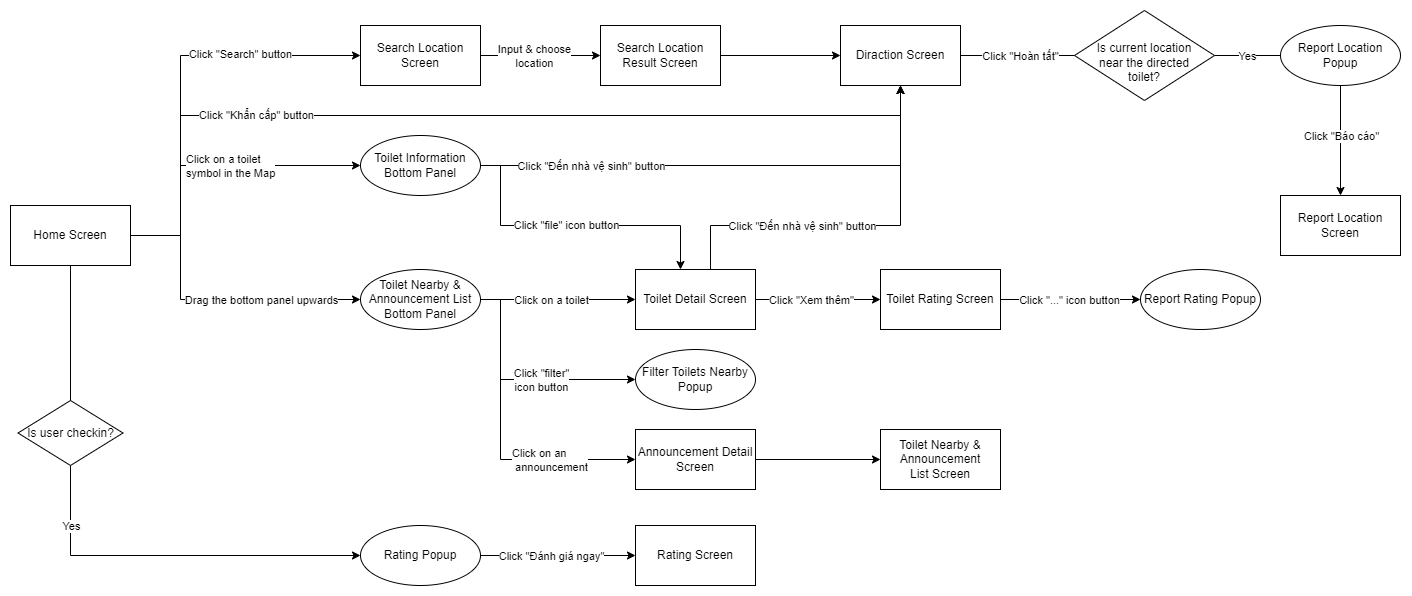

The diagram above was exported from draw.io. Its source (the exported page's mxGraphModel, read from the mxfile embedded in the PNG):
<mxGraphModel dx="1773" dy="2148" grid="1" gridSize="10" guides="1" tooltips="1" connect="1" arrows="1" fold="1" page="1" pageScale="1" pageWidth="850" pageHeight="1100" math="0" shadow="0">
  <root>
    <mxCell id="0" />
    <mxCell id="1" parent="0" />
    <mxCell id="KHdZwgIbxShB8_UYc0uw-3" value="" style="edgeStyle=orthogonalEdgeStyle;rounded=0;orthogonalLoop=1;jettySize=auto;html=1;startArrow=none;" edge="1" parent="1" source="KHdZwgIbxShB8_UYc0uw-105" target="KHdZwgIbxShB8_UYc0uw-109">
      <mxGeometry relative="1" as="geometry">
        <mxPoint x="790" y="-445" as="targetPoint" />
        <Array as="points">
          <mxPoint x="500" y="-495" />
        </Array>
      </mxGeometry>
    </mxCell>
    <mxCell id="KHdZwgIbxShB8_UYc0uw-4" value="Yes" style="edgeLabel;html=1;align=center;verticalAlign=middle;resizable=0;points=[];fontSize=11;" vertex="1" connectable="0" parent="KHdZwgIbxShB8_UYc0uw-3">
      <mxGeometry x="-0.6816" relative="1" as="geometry">
        <mxPoint as="offset" />
      </mxGeometry>
    </mxCell>
    <mxCell id="KHdZwgIbxShB8_UYc0uw-15" style="edgeStyle=orthogonalEdgeStyle;rounded=0;orthogonalLoop=1;jettySize=auto;html=1;" edge="1" parent="1" source="KHdZwgIbxShB8_UYc0uw-23" target="KHdZwgIbxShB8_UYc0uw-58">
      <mxGeometry relative="1" as="geometry">
        <Array as="points">
          <mxPoint x="610" y="-815" />
          <mxPoint x="610" y="-995" />
        </Array>
      </mxGeometry>
    </mxCell>
    <mxCell id="KHdZwgIbxShB8_UYc0uw-16" value="Click &quot;Search&quot; button" style="edgeLabel;html=1;align=center;verticalAlign=middle;resizable=0;points=[];" vertex="1" connectable="0" parent="KHdZwgIbxShB8_UYc0uw-15">
      <mxGeometry x="0.1909" y="3" relative="1" as="geometry">
        <mxPoint x="46" y="1" as="offset" />
      </mxGeometry>
    </mxCell>
    <mxCell id="KHdZwgIbxShB8_UYc0uw-17" style="edgeStyle=orthogonalEdgeStyle;rounded=0;orthogonalLoop=1;jettySize=auto;html=1;" edge="1" parent="1" source="KHdZwgIbxShB8_UYc0uw-23" target="KHdZwgIbxShB8_UYc0uw-63">
      <mxGeometry relative="1" as="geometry">
        <Array as="points">
          <mxPoint x="610" y="-815" />
          <mxPoint x="610" y="-935" />
          <mxPoint x="1330" y="-935" />
        </Array>
      </mxGeometry>
    </mxCell>
    <mxCell id="KHdZwgIbxShB8_UYc0uw-18" value="Click &quot;Khẩn cấp&quot; button" style="edgeLabel;html=1;align=center;verticalAlign=middle;resizable=0;points=[];" vertex="1" connectable="0" parent="KHdZwgIbxShB8_UYc0uw-17">
      <mxGeometry x="-0.8495" relative="1" as="geometry">
        <mxPoint x="75" y="-102" as="offset" />
      </mxGeometry>
    </mxCell>
    <mxCell id="KHdZwgIbxShB8_UYc0uw-19" style="edgeStyle=orthogonalEdgeStyle;rounded=0;orthogonalLoop=1;jettySize=auto;html=1;" edge="1" parent="1" source="KHdZwgIbxShB8_UYc0uw-23" target="KHdZwgIbxShB8_UYc0uw-78">
      <mxGeometry relative="1" as="geometry">
        <Array as="points">
          <mxPoint x="610" y="-815" />
          <mxPoint x="610" y="-885" />
        </Array>
      </mxGeometry>
    </mxCell>
    <mxCell id="KHdZwgIbxShB8_UYc0uw-20" value="Click on a toilet &lt;br&gt;symbol in the Map" style="edgeLabel;html=1;align=left;verticalAlign=middle;resizable=0;points=[];" vertex="1" connectable="0" parent="KHdZwgIbxShB8_UYc0uw-19">
      <mxGeometry x="0.0052" y="1" relative="1" as="geometry">
        <mxPoint x="-27" y="1" as="offset" />
      </mxGeometry>
    </mxCell>
    <mxCell id="KHdZwgIbxShB8_UYc0uw-21" style="edgeStyle=orthogonalEdgeStyle;rounded=0;orthogonalLoop=1;jettySize=auto;html=1;fontSize=11;" edge="1" parent="1" source="KHdZwgIbxShB8_UYc0uw-23" target="KHdZwgIbxShB8_UYc0uw-85">
      <mxGeometry relative="1" as="geometry">
        <Array as="points">
          <mxPoint x="610" y="-815" />
          <mxPoint x="610" y="-751" />
        </Array>
      </mxGeometry>
    </mxCell>
    <mxCell id="KHdZwgIbxShB8_UYc0uw-22" value="Drag the bottom panel upwards" style="edgeLabel;html=1;align=center;verticalAlign=middle;resizable=0;points=[];fontSize=11;" vertex="1" connectable="0" parent="KHdZwgIbxShB8_UYc0uw-21">
      <mxGeometry x="-0.068" y="2" relative="1" as="geometry">
        <mxPoint x="57" y="2" as="offset" />
      </mxGeometry>
    </mxCell>
    <mxCell id="KHdZwgIbxShB8_UYc0uw-23" value="Home Screen" style="rounded=0;whiteSpace=wrap;html=1;" vertex="1" parent="1">
      <mxGeometry x="440" y="-845" width="120" height="60" as="geometry" />
    </mxCell>
    <mxCell id="KHdZwgIbxShB8_UYc0uw-56" value="" style="edgeStyle=orthogonalEdgeStyle;rounded=0;orthogonalLoop=1;jettySize=auto;html=1;" edge="1" parent="1" source="KHdZwgIbxShB8_UYc0uw-58" target="KHdZwgIbxShB8_UYc0uw-60">
      <mxGeometry relative="1" as="geometry" />
    </mxCell>
    <mxCell id="KHdZwgIbxShB8_UYc0uw-57" value="Input &amp;amp; choose&lt;br&gt;location" style="edgeLabel;html=1;align=center;verticalAlign=middle;resizable=0;points=[];" vertex="1" connectable="0" parent="KHdZwgIbxShB8_UYc0uw-56">
      <mxGeometry x="-0.6224" y="3" relative="1" as="geometry">
        <mxPoint x="31" y="3" as="offset" />
      </mxGeometry>
    </mxCell>
    <mxCell id="KHdZwgIbxShB8_UYc0uw-58" value="Search Location Screen" style="rounded=0;whiteSpace=wrap;html=1;" vertex="1" parent="1">
      <mxGeometry x="790" y="-1025" width="120" height="60" as="geometry" />
    </mxCell>
    <mxCell id="KHdZwgIbxShB8_UYc0uw-59" value="" style="edgeStyle=orthogonalEdgeStyle;rounded=0;orthogonalLoop=1;jettySize=auto;html=1;" edge="1" parent="1" source="KHdZwgIbxShB8_UYc0uw-60" target="KHdZwgIbxShB8_UYc0uw-63">
      <mxGeometry relative="1" as="geometry" />
    </mxCell>
    <mxCell id="KHdZwgIbxShB8_UYc0uw-60" value="Search Location Result Screen" style="rounded=0;whiteSpace=wrap;html=1;" vertex="1" parent="1">
      <mxGeometry x="1030" y="-1025" width="120" height="60" as="geometry" />
    </mxCell>
    <mxCell id="KHdZwgIbxShB8_UYc0uw-61" value="" style="edgeStyle=orthogonalEdgeStyle;rounded=0;orthogonalLoop=1;jettySize=auto;html=1;startArrow=none;" edge="1" parent="1" source="KHdZwgIbxShB8_UYc0uw-102" target="KHdZwgIbxShB8_UYc0uw-64">
      <mxGeometry relative="1" as="geometry" />
    </mxCell>
    <mxCell id="KHdZwgIbxShB8_UYc0uw-62" value="Click &quot;Báo cáo&quot;" style="edgeLabel;html=1;align=center;verticalAlign=middle;resizable=0;points=[];fontSize=11;" vertex="1" connectable="0" parent="KHdZwgIbxShB8_UYc0uw-61">
      <mxGeometry x="-0.7169" relative="1" as="geometry">
        <mxPoint y="35" as="offset" />
      </mxGeometry>
    </mxCell>
    <mxCell id="KHdZwgIbxShB8_UYc0uw-63" value="Diraction Screen" style="rounded=0;whiteSpace=wrap;html=1;" vertex="1" parent="1">
      <mxGeometry x="1270" y="-1025" width="120" height="60" as="geometry" />
    </mxCell>
    <mxCell id="KHdZwgIbxShB8_UYc0uw-64" value="Report Location Screen" style="rounded=0;whiteSpace=wrap;html=1;" vertex="1" parent="1">
      <mxGeometry x="1710" y="-855" width="120" height="60" as="geometry" />
    </mxCell>
    <mxCell id="KHdZwgIbxShB8_UYc0uw-74" style="edgeStyle=orthogonalEdgeStyle;rounded=0;orthogonalLoop=1;jettySize=auto;html=1;" edge="1" parent="1" source="KHdZwgIbxShB8_UYc0uw-78" target="KHdZwgIbxShB8_UYc0uw-63">
      <mxGeometry relative="1" as="geometry" />
    </mxCell>
    <mxCell id="KHdZwgIbxShB8_UYc0uw-75" value="Click &quot;Đến nhà vệ sinh&quot; button" style="edgeLabel;html=1;align=center;verticalAlign=middle;resizable=0;points=[];" vertex="1" connectable="0" parent="KHdZwgIbxShB8_UYc0uw-74">
      <mxGeometry x="-0.8389" y="-2" relative="1" as="geometry">
        <mxPoint x="70" y="-2" as="offset" />
      </mxGeometry>
    </mxCell>
    <mxCell id="KHdZwgIbxShB8_UYc0uw-76" style="edgeStyle=orthogonalEdgeStyle;rounded=0;orthogonalLoop=1;jettySize=auto;html=1;fontSize=8;" edge="1" parent="1" source="KHdZwgIbxShB8_UYc0uw-78" target="KHdZwgIbxShB8_UYc0uw-90">
      <mxGeometry relative="1" as="geometry">
        <Array as="points">
          <mxPoint x="930" y="-885" />
          <mxPoint x="930" y="-825" />
          <mxPoint x="1110" y="-825" />
        </Array>
      </mxGeometry>
    </mxCell>
    <mxCell id="KHdZwgIbxShB8_UYc0uw-77" value="Click &quot;file&quot; icon button" style="edgeLabel;html=1;align=center;verticalAlign=middle;resizable=0;points=[];fontSize=11;" vertex="1" connectable="0" parent="KHdZwgIbxShB8_UYc0uw-76">
      <mxGeometry x="-0.3366" y="1" relative="1" as="geometry">
        <mxPoint x="44" as="offset" />
      </mxGeometry>
    </mxCell>
    <mxCell id="KHdZwgIbxShB8_UYc0uw-78" value="Toilet Information Bottom Panel" style="ellipse;whiteSpace=wrap;html=1;" vertex="1" parent="1">
      <mxGeometry x="790" y="-915" width="120" height="60" as="geometry" />
    </mxCell>
    <mxCell id="KHdZwgIbxShB8_UYc0uw-79" style="edgeStyle=orthogonalEdgeStyle;rounded=0;orthogonalLoop=1;jettySize=auto;html=1;fontSize=8;" edge="1" parent="1" source="KHdZwgIbxShB8_UYc0uw-85" target="KHdZwgIbxShB8_UYc0uw-90">
      <mxGeometry relative="1" as="geometry" />
    </mxCell>
    <mxCell id="KHdZwgIbxShB8_UYc0uw-80" value="Click on a toilet" style="edgeLabel;html=1;align=center;verticalAlign=middle;resizable=0;points=[];fontSize=11;" vertex="1" connectable="0" parent="KHdZwgIbxShB8_UYc0uw-79">
      <mxGeometry x="-0.7942" y="1" relative="1" as="geometry">
        <mxPoint x="54" y="1" as="offset" />
      </mxGeometry>
    </mxCell>
    <mxCell id="KHdZwgIbxShB8_UYc0uw-81" style="edgeStyle=orthogonalEdgeStyle;rounded=0;orthogonalLoop=1;jettySize=auto;html=1;fontSize=11;" edge="1" parent="1" source="KHdZwgIbxShB8_UYc0uw-85" target="KHdZwgIbxShB8_UYc0uw-96">
      <mxGeometry relative="1" as="geometry">
        <Array as="points">
          <mxPoint x="930" y="-751" />
          <mxPoint x="930" y="-671" />
        </Array>
      </mxGeometry>
    </mxCell>
    <mxCell id="KHdZwgIbxShB8_UYc0uw-82" value="Click &quot;filter&quot; &lt;br&gt;icon button" style="edgeLabel;html=1;align=center;verticalAlign=middle;resizable=0;points=[];fontSize=11;" vertex="1" connectable="0" parent="KHdZwgIbxShB8_UYc0uw-81">
      <mxGeometry x="0.0193" y="1" relative="1" as="geometry">
        <mxPoint x="20" y="1" as="offset" />
      </mxGeometry>
    </mxCell>
    <mxCell id="KHdZwgIbxShB8_UYc0uw-83" style="edgeStyle=orthogonalEdgeStyle;rounded=0;orthogonalLoop=1;jettySize=auto;html=1;fontSize=11;" edge="1" parent="1" source="KHdZwgIbxShB8_UYc0uw-85" target="KHdZwgIbxShB8_UYc0uw-95">
      <mxGeometry relative="1" as="geometry">
        <Array as="points">
          <mxPoint x="930" y="-751" />
          <mxPoint x="930" y="-591" />
        </Array>
      </mxGeometry>
    </mxCell>
    <mxCell id="KHdZwgIbxShB8_UYc0uw-84" value="Click on an&lt;br&gt;&amp;nbsp;announcement" style="edgeLabel;html=1;align=left;verticalAlign=middle;resizable=0;points=[];fontSize=11;" vertex="1" connectable="0" parent="KHdZwgIbxShB8_UYc0uw-83">
      <mxGeometry x="0.2381" relative="1" as="geometry">
        <mxPoint x="-5" as="offset" />
      </mxGeometry>
    </mxCell>
    <mxCell id="KHdZwgIbxShB8_UYc0uw-85" value="Toilet Nearby &amp;amp; Announcement List Bottom Panel" style="ellipse;whiteSpace=wrap;html=1;" vertex="1" parent="1">
      <mxGeometry x="790" y="-781" width="120" height="60" as="geometry" />
    </mxCell>
    <mxCell id="KHdZwgIbxShB8_UYc0uw-86" style="edgeStyle=orthogonalEdgeStyle;rounded=0;orthogonalLoop=1;jettySize=auto;html=1;fontSize=11;" edge="1" parent="1" source="KHdZwgIbxShB8_UYc0uw-90" target="KHdZwgIbxShB8_UYc0uw-63">
      <mxGeometry relative="1" as="geometry">
        <Array as="points">
          <mxPoint x="1140" y="-825" />
          <mxPoint x="1330" y="-825" />
        </Array>
      </mxGeometry>
    </mxCell>
    <mxCell id="KHdZwgIbxShB8_UYc0uw-87" value="Click &quot;Đến nhà vệ sinh&quot; button" style="edgeLabel;html=1;align=center;verticalAlign=middle;resizable=0;points=[];fontSize=11;" vertex="1" connectable="0" parent="KHdZwgIbxShB8_UYc0uw-86">
      <mxGeometry x="-0.4842" y="-1" relative="1" as="geometry">
        <mxPoint x="39" y="-1" as="offset" />
      </mxGeometry>
    </mxCell>
    <mxCell id="KHdZwgIbxShB8_UYc0uw-88" style="edgeStyle=orthogonalEdgeStyle;rounded=0;orthogonalLoop=1;jettySize=auto;html=1;fontSize=11;" edge="1" parent="1" source="KHdZwgIbxShB8_UYc0uw-90" target="KHdZwgIbxShB8_UYc0uw-93">
      <mxGeometry relative="1" as="geometry" />
    </mxCell>
    <mxCell id="KHdZwgIbxShB8_UYc0uw-89" value="Click &quot;Xem thêm&quot;" style="edgeLabel;html=1;align=center;verticalAlign=middle;resizable=0;points=[];fontSize=11;" vertex="1" connectable="0" parent="KHdZwgIbxShB8_UYc0uw-88">
      <mxGeometry x="-0.6691" y="-2" relative="1" as="geometry">
        <mxPoint x="34" y="-2" as="offset" />
      </mxGeometry>
    </mxCell>
    <mxCell id="KHdZwgIbxShB8_UYc0uw-90" value="Toilet Detail Screen" style="rounded=0;whiteSpace=wrap;html=1;" vertex="1" parent="1">
      <mxGeometry x="1065" y="-781" width="120" height="60" as="geometry" />
    </mxCell>
    <mxCell id="KHdZwgIbxShB8_UYc0uw-91" style="edgeStyle=orthogonalEdgeStyle;rounded=0;orthogonalLoop=1;jettySize=auto;html=1;fontSize=11;" edge="1" parent="1" source="KHdZwgIbxShB8_UYc0uw-93" target="KHdZwgIbxShB8_UYc0uw-98">
      <mxGeometry relative="1" as="geometry">
        <mxPoint x="1570" y="-751" as="targetPoint" />
      </mxGeometry>
    </mxCell>
    <mxCell id="KHdZwgIbxShB8_UYc0uw-92" value="Click &quot;...&quot; icon button" style="edgeLabel;html=1;align=center;verticalAlign=middle;resizable=0;points=[];fontSize=11;" vertex="1" connectable="0" parent="KHdZwgIbxShB8_UYc0uw-91">
      <mxGeometry x="-0.7806" relative="1" as="geometry">
        <mxPoint x="53" as="offset" />
      </mxGeometry>
    </mxCell>
    <mxCell id="KHdZwgIbxShB8_UYc0uw-93" value="Toilet Rating Screen" style="rounded=0;whiteSpace=wrap;html=1;" vertex="1" parent="1">
      <mxGeometry x="1310" y="-781" width="120" height="60" as="geometry" />
    </mxCell>
    <mxCell id="KHdZwgIbxShB8_UYc0uw-94" style="edgeStyle=orthogonalEdgeStyle;rounded=0;orthogonalLoop=1;jettySize=auto;html=1;fontSize=11;" edge="1" parent="1" source="KHdZwgIbxShB8_UYc0uw-95" target="KHdZwgIbxShB8_UYc0uw-97">
      <mxGeometry relative="1" as="geometry" />
    </mxCell>
    <mxCell id="KHdZwgIbxShB8_UYc0uw-95" value="Announcement Detail Screen" style="rounded=0;whiteSpace=wrap;html=1;" vertex="1" parent="1">
      <mxGeometry x="1065" y="-621" width="120" height="60" as="geometry" />
    </mxCell>
    <mxCell id="KHdZwgIbxShB8_UYc0uw-96" value="Filter Toilets Nearby Popup" style="ellipse;whiteSpace=wrap;html=1;" vertex="1" parent="1">
      <mxGeometry x="1065" y="-701" width="120" height="60" as="geometry" />
    </mxCell>
    <mxCell id="KHdZwgIbxShB8_UYc0uw-97" value="Toilet Nearby &amp;amp; Announcement List&amp;nbsp;Screen" style="rounded=0;whiteSpace=wrap;html=1;" vertex="1" parent="1">
      <mxGeometry x="1310" y="-621" width="120" height="60" as="geometry" />
    </mxCell>
    <mxCell id="KHdZwgIbxShB8_UYc0uw-98" value="Report Rating Popup" style="ellipse;whiteSpace=wrap;html=1;" vertex="1" parent="1">
      <mxGeometry x="1570" y="-781" width="120" height="60" as="geometry" />
    </mxCell>
    <mxCell id="KHdZwgIbxShB8_UYc0uw-99" value="&lt;br&gt;Is current location &lt;br&gt;near the directed &lt;br&gt;toilet?" style="rhombus;whiteSpace=wrap;html=1;rounded=0;" vertex="1" parent="1">
      <mxGeometry x="1504" y="-1040" width="140" height="90" as="geometry" />
    </mxCell>
    <mxCell id="KHdZwgIbxShB8_UYc0uw-100" value="" style="edgeStyle=orthogonalEdgeStyle;rounded=0;orthogonalLoop=1;jettySize=auto;html=1;endArrow=none;" edge="1" parent="1" source="KHdZwgIbxShB8_UYc0uw-63" target="KHdZwgIbxShB8_UYc0uw-99">
      <mxGeometry relative="1" as="geometry">
        <mxPoint x="1390" y="-995" as="sourcePoint" />
        <mxPoint x="1680" y="-995" as="targetPoint" />
      </mxGeometry>
    </mxCell>
    <mxCell id="KHdZwgIbxShB8_UYc0uw-101" value="Click &quot;Hoàn tất&quot;" style="edgeLabel;html=1;align=center;verticalAlign=middle;resizable=0;points=[];fontSize=11;" vertex="1" connectable="0" parent="KHdZwgIbxShB8_UYc0uw-100">
      <mxGeometry x="-0.6798" y="-1" relative="1" as="geometry">
        <mxPoint x="41" y="-1" as="offset" />
      </mxGeometry>
    </mxCell>
    <mxCell id="KHdZwgIbxShB8_UYc0uw-102" value="Report Location Popup" style="ellipse;whiteSpace=wrap;html=1;" vertex="1" parent="1">
      <mxGeometry x="1710" y="-1025" width="120" height="60" as="geometry" />
    </mxCell>
    <mxCell id="KHdZwgIbxShB8_UYc0uw-103" value="" style="edgeStyle=orthogonalEdgeStyle;rounded=0;orthogonalLoop=1;jettySize=auto;html=1;startArrow=none;endArrow=none;" edge="1" parent="1" source="KHdZwgIbxShB8_UYc0uw-99" target="KHdZwgIbxShB8_UYc0uw-102">
      <mxGeometry relative="1" as="geometry">
        <mxPoint x="1644" y="-995" as="sourcePoint" />
        <mxPoint x="1960" y="-995" as="targetPoint" />
      </mxGeometry>
    </mxCell>
    <mxCell id="KHdZwgIbxShB8_UYc0uw-104" value="Yes" style="edgeLabel;html=1;align=center;verticalAlign=middle;resizable=0;points=[];fontSize=11;" vertex="1" connectable="0" parent="KHdZwgIbxShB8_UYc0uw-103">
      <mxGeometry x="-0.6557" y="3" relative="1" as="geometry">
        <mxPoint x="21" y="3" as="offset" />
      </mxGeometry>
    </mxCell>
    <mxCell id="KHdZwgIbxShB8_UYc0uw-105" value="Is user checkin?" style="rhombus;whiteSpace=wrap;html=1;rounded=0;" vertex="1" parent="1">
      <mxGeometry x="447.5" y="-650" width="105" height="65" as="geometry" />
    </mxCell>
    <mxCell id="KHdZwgIbxShB8_UYc0uw-106" value="" style="edgeStyle=orthogonalEdgeStyle;rounded=0;orthogonalLoop=1;jettySize=auto;html=1;endArrow=none;" edge="1" parent="1" source="KHdZwgIbxShB8_UYc0uw-23" target="KHdZwgIbxShB8_UYc0uw-105">
      <mxGeometry relative="1" as="geometry">
        <mxPoint x="560" y="-815" as="sourcePoint" />
        <mxPoint x="790" y="-445" as="targetPoint" />
        <Array as="points">
          <mxPoint x="500" y="-622" />
        </Array>
      </mxGeometry>
    </mxCell>
    <mxCell id="KHdZwgIbxShB8_UYc0uw-107" style="edgeStyle=orthogonalEdgeStyle;rounded=0;orthogonalLoop=1;jettySize=auto;html=1;fontSize=11;" edge="1" parent="1" source="KHdZwgIbxShB8_UYc0uw-109" target="KHdZwgIbxShB8_UYc0uw-110">
      <mxGeometry relative="1" as="geometry" />
    </mxCell>
    <mxCell id="KHdZwgIbxShB8_UYc0uw-108" value="Click &quot;Đánh giá ngay&quot;" style="edgeLabel;html=1;align=center;verticalAlign=middle;resizable=0;points=[];fontSize=11;" vertex="1" connectable="0" parent="KHdZwgIbxShB8_UYc0uw-107">
      <mxGeometry x="-0.7011" y="-2" relative="1" as="geometry">
        <mxPoint x="47" y="-2" as="offset" />
      </mxGeometry>
    </mxCell>
    <mxCell id="KHdZwgIbxShB8_UYc0uw-109" value="Rating Popup" style="ellipse;whiteSpace=wrap;html=1;" vertex="1" parent="1">
      <mxGeometry x="790" y="-525" width="120" height="60" as="geometry" />
    </mxCell>
    <mxCell id="KHdZwgIbxShB8_UYc0uw-110" value="Rating Screen" style="rounded=0;whiteSpace=wrap;html=1;" vertex="1" parent="1">
      <mxGeometry x="1065" y="-525" width="120" height="60" as="geometry" />
    </mxCell>
  </root>
</mxGraphModel>